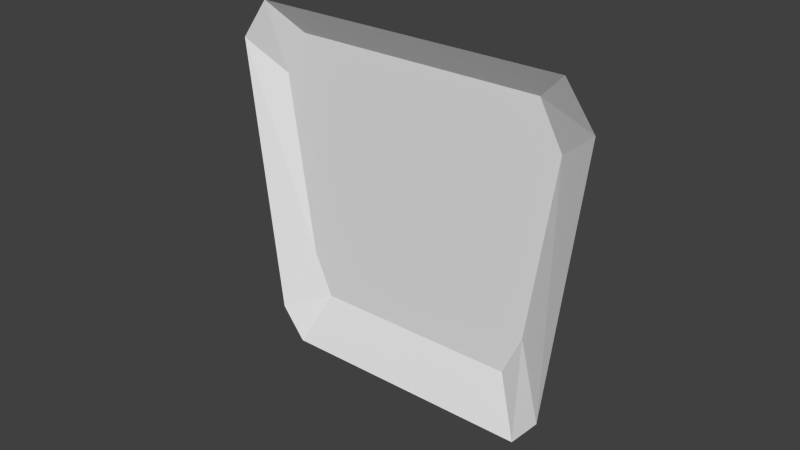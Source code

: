 # Source: Modul_Verkleidung_Seiten.blend  (saved by Blender 2.74.0; exported with 4.5.12 LTS)
import bpy
from mathutils import Matrix  # noqa: F401  (used for matrix-valued properties, if any)

bpy.ops.wm.read_factory_settings(use_empty=True)
scene = bpy.context.scene
scene.name = 'Scene'

# ---- collections
col_collection_12 = bpy.data.collections.new('Collection 12'); scene.collection.children.link(col_collection_12)

# ---- world
world_world = bpy.data.worlds.new('World'); scene.world = world_world
world_world.color = (0.05088, 0.05088, 0.05088)
world_world.use_sun_shadow = False
world_world.sun_shadow_jitter_overblur = 0.0
world_world.cycles.sampling_method = 'MANUAL'
world_world.cycles.sample_map_resolution = 256

# ---- meshes
me_circle_062 = bpy.data.meshes.new('Circle.062')
me_circle_062.from_pydata([(3.686, 2.872, 0.8606), (0.3136, 4.819, 4.038), (0.6438, 4.628, 0.8606), (3.727, 2.848, 4.5), (0.8817, 4.491, 0.5), (4.017, 2.681, 4.038), (0.6032, 4.652, 4.5), (3.448, 3.009, 0.5), (3.482, 3.221, 1.618), (0.7839, 4.778, 3.68), (1.048, 4.626, 1.618), (3.515, 3.202, 4.173), (1.238, 4.516, 1.125), (3.746, 3.068, 3.68), (1.016, 4.645, 4.173), (3.292, 3.33, 1.125)], [], [(3, 6, 14, 11), (4, 7, 15, 12), (15, 8, 13, 11, 14, 9, 10, 12), (1, 2, 10, 9), (5, 3, 11, 13), (2, 4, 12, 10), (0, 5, 13, 8), (6, 1, 9, 14), (7, 0, 8, 15)])
me_circle_062.use_remesh_preserve_volume = False
me_circle_062.use_remesh_preserve_attributes = False
me_circle_062.use_mirror_vertex_groups = False
me_circle_062.update()

# ---- objects
ob_verkleidungseiten = bpy.data.objects.new('VerkleidungSeiten', me_circle_062)

# ---- transforms, parenting, visibility, modifiers, constraints
ob_verkleidungseiten.location = (0.0, 0.0, 0.0)
ob_verkleidungseiten.rotation_euler = (0.0, -0.0, 0.5236)
ob_verkleidungseiten.lineart.crease_threshold = 0.0

# ---- collection membership
col_collection_12.objects.link(ob_verkleidungseiten)

# ---- scene / render settings (as saved in the file)
scene.frame_start = 1; scene.frame_end = 250; scene.frame_set(1)
scene.render.engine = 'BLENDER_EEVEE_NEXT'
scene.render.resolution_percentage = 50
scene.render.dither_intensity = 0.0
scene.cycles.use_denoising = False
scene.cycles.samples = 10
scene.cycles.sampling_pattern = 'TABULATED_SOBOL'
scene.cycles.light_sampling_threshold = 0.0
scene.cycles.use_adaptive_sampling = False
scene.cycles.use_light_tree = False
scene.cycles.blur_glossy = 0.0
scene.cycles.pixel_filter_type = 'GAUSSIAN'
scene.cycles.sample_clamp_indirect = 0.0
scene.view_settings.view_transform = 'Standard'
bpy.context.view_layer.update()

# ---- added for rendering (the .blend has no active camera and no usable light): camera, sun
cam_auto = bpy.data.cameras.new('AutoCamera')
cam_auto.lens = 50.0
cam_auto.sensor_width = 36.0
cam_auto.clip_end = 1000.0
ob_auto_camera = bpy.data.objects.new('AutoCamera', cam_auto)
scene.collection.objects.link(ob_auto_camera)
ob_auto_camera.location = (6.4097, -3.36151, 7.62776)
ob_auto_camera.rotation_euler = (1.09748, -7.21219e-08, 0.694738)
scene.camera = ob_auto_camera
light_auto_sun = bpy.data.lights.new('AutoSun', 'SUN')
light_auto_sun.energy = 3.0
light_auto_sun.angle = 0.0523599
ob_auto_sun = bpy.data.objects.new('AutoSun', light_auto_sun)
scene.collection.objects.link(ob_auto_sun)
ob_auto_sun.rotation_euler = (0.872665, 0.174533, 0.523599)
bpy.context.view_layer.update()
